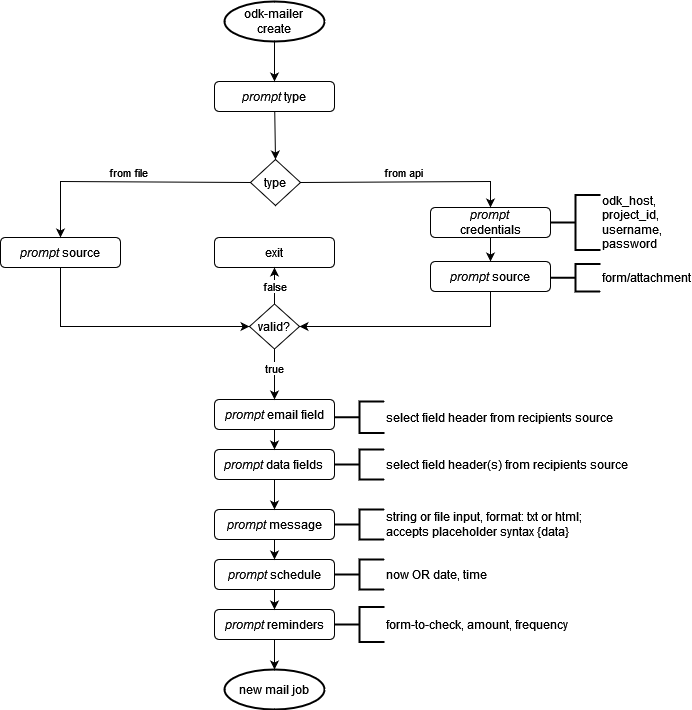

The diagram above was exported from draw.io. Its source (the exported page's mxGraphModel, read from the mxfile embedded in the PNG):
<mxGraphModel dx="1075" dy="972" grid="1" gridSize="10" guides="1" tooltips="1" connect="1" arrows="1" fold="1" page="1" pageScale="1" pageWidth="827" pageHeight="1169" math="0" shadow="0">
  <root>
    <mxCell id="WIyWlLk6GJQsqaUBKTNV-0" />
    <mxCell id="WIyWlLk6GJQsqaUBKTNV-1" parent="WIyWlLk6GJQsqaUBKTNV-0" />
    <mxCell id="TTW311ldhygLxJ0eMOIK-0" value="odk-mailer &lt;br&gt;create" style="strokeWidth=2;html=1;shape=mxgraph.flowchart.start_1;whiteSpace=wrap;labelBackgroundColor=none;" vertex="1" parent="WIyWlLk6GJQsqaUBKTNV-1">
      <mxGeometry x="314" y="140" width="100" height="40" as="geometry" />
    </mxCell>
    <mxCell id="TTW311ldhygLxJ0eMOIK-3" value="&lt;i&gt;prompt &lt;/i&gt;type" style="rounded=1;whiteSpace=wrap;html=1;labelBackgroundColor=none;" vertex="1" parent="WIyWlLk6GJQsqaUBKTNV-1">
      <mxGeometry x="304" y="220" width="120" height="30" as="geometry" />
    </mxCell>
    <mxCell id="TTW311ldhygLxJ0eMOIK-4" value="" style="endArrow=classic;html=1;rounded=0;entryX=0.5;entryY=0;entryDx=0;entryDy=0;labelBackgroundColor=none;fontColor=default;" edge="1" parent="WIyWlLk6GJQsqaUBKTNV-1" source="TTW311ldhygLxJ0eMOIK-0" target="TTW311ldhygLxJ0eMOIK-3">
      <mxGeometry width="50" height="50" relative="1" as="geometry">
        <mxPoint x="270" y="360" as="sourcePoint" />
        <mxPoint x="320" y="310" as="targetPoint" />
      </mxGeometry>
    </mxCell>
    <mxCell id="TTW311ldhygLxJ0eMOIK-5" value="type" style="rhombus;whiteSpace=wrap;html=1;labelBackgroundColor=none;" vertex="1" parent="WIyWlLk6GJQsqaUBKTNV-1">
      <mxGeometry x="340" y="298" width="50" height="46" as="geometry" />
    </mxCell>
    <mxCell id="TTW311ldhygLxJ0eMOIK-6" value="" style="endArrow=classic;html=1;rounded=0;entryX=0.5;entryY=0;entryDx=0;entryDy=0;labelBackgroundColor=none;fontColor=default;" edge="1" parent="WIyWlLk6GJQsqaUBKTNV-1" source="TTW311ldhygLxJ0eMOIK-3" target="TTW311ldhygLxJ0eMOIK-5">
      <mxGeometry width="50" height="50" relative="1" as="geometry">
        <mxPoint x="30" y="410" as="sourcePoint" />
        <mxPoint x="80" y="360" as="targetPoint" />
      </mxGeometry>
    </mxCell>
    <mxCell id="TTW311ldhygLxJ0eMOIK-7" value="&lt;i&gt;prompt &lt;/i&gt;source" style="rounded=1;whiteSpace=wrap;html=1;labelBackgroundColor=none;spacing=2;" vertex="1" parent="WIyWlLk6GJQsqaUBKTNV-1">
      <mxGeometry x="90" y="376" width="120" height="30" as="geometry" />
    </mxCell>
    <mxCell id="TTW311ldhygLxJ0eMOIK-10" value="" style="endArrow=classic;html=1;rounded=0;exitX=0;exitY=0.5;exitDx=0;exitDy=0;entryX=0.5;entryY=0;entryDx=0;entryDy=0;labelBackgroundColor=none;fontColor=default;" edge="1" parent="WIyWlLk6GJQsqaUBKTNV-1" source="TTW311ldhygLxJ0eMOIK-5" target="TTW311ldhygLxJ0eMOIK-7">
      <mxGeometry relative="1" as="geometry">
        <mxPoint x="140" y="250" as="sourcePoint" />
        <mxPoint x="240" y="250" as="targetPoint" />
        <Array as="points">
          <mxPoint x="150" y="320" />
        </Array>
      </mxGeometry>
    </mxCell>
    <mxCell id="TTW311ldhygLxJ0eMOIK-11" value="from file" style="edgeLabel;resizable=0;html=1;align=center;verticalAlign=middle;labelBackgroundColor=none;" connectable="0" vertex="1" parent="TTW311ldhygLxJ0eMOIK-10">
      <mxGeometry relative="1" as="geometry">
        <mxPoint y="-10" as="offset" />
      </mxGeometry>
    </mxCell>
    <mxCell id="TTW311ldhygLxJ0eMOIK-13" value="&lt;i&gt;prompt&lt;br&gt;&lt;/i&gt;credentials" style="rounded=1;whiteSpace=wrap;html=1;labelBackgroundColor=none;" vertex="1" parent="WIyWlLk6GJQsqaUBKTNV-1">
      <mxGeometry x="520" y="346" width="120" height="30" as="geometry" />
    </mxCell>
    <mxCell id="TTW311ldhygLxJ0eMOIK-14" value="" style="endArrow=classic;html=1;rounded=0;entryX=0.5;entryY=0;entryDx=0;entryDy=0;exitX=1;exitY=0.5;exitDx=0;exitDy=0;labelBackgroundColor=none;fontColor=default;" edge="1" parent="WIyWlLk6GJQsqaUBKTNV-1" source="TTW311ldhygLxJ0eMOIK-5" target="TTW311ldhygLxJ0eMOIK-13">
      <mxGeometry relative="1" as="geometry">
        <mxPoint x="290" y="410" as="sourcePoint" />
        <mxPoint x="390" y="410" as="targetPoint" />
        <Array as="points">
          <mxPoint x="580" y="320" />
        </Array>
      </mxGeometry>
    </mxCell>
    <mxCell id="TTW311ldhygLxJ0eMOIK-15" value="from api" style="edgeLabel;resizable=0;html=1;align=center;verticalAlign=middle;labelBackgroundColor=none;" connectable="0" vertex="1" parent="TTW311ldhygLxJ0eMOIK-14">
      <mxGeometry relative="1" as="geometry">
        <mxPoint x="-5" y="-10" as="offset" />
      </mxGeometry>
    </mxCell>
    <mxCell id="TTW311ldhygLxJ0eMOIK-18" value="" style="endArrow=classic;html=1;rounded=0;labelBackgroundColor=none;fontColor=default;entryX=0;entryY=0.5;entryDx=0;entryDy=0;" edge="1" parent="WIyWlLk6GJQsqaUBKTNV-1" source="TTW311ldhygLxJ0eMOIK-7" target="TTW311ldhygLxJ0eMOIK-64">
      <mxGeometry width="50" height="50" relative="1" as="geometry">
        <mxPoint x="150" y="530" as="sourcePoint" />
        <mxPoint x="150" y="450" as="targetPoint" />
        <Array as="points">
          <mxPoint x="150" y="465" />
        </Array>
      </mxGeometry>
    </mxCell>
    <mxCell id="TTW311ldhygLxJ0eMOIK-21" value="exit" style="rounded=1;whiteSpace=wrap;html=1;labelBackgroundColor=none;" vertex="1" parent="WIyWlLk6GJQsqaUBKTNV-1">
      <mxGeometry x="304" y="376" width="120" height="30" as="geometry" />
    </mxCell>
    <mxCell id="TTW311ldhygLxJ0eMOIK-28" value="&lt;div&gt;odk_host,&lt;/div&gt;&lt;div&gt;project_id,&lt;/div&gt;&lt;div&gt;username,&lt;/div&gt;&lt;div&gt;password&lt;/div&gt;" style="strokeWidth=2;html=1;shape=mxgraph.flowchart.annotation_2;align=left;labelPosition=right;pointerEvents=1;labelBackgroundColor=none;" vertex="1" parent="WIyWlLk6GJQsqaUBKTNV-1">
      <mxGeometry x="640" y="333.5" width="50" height="55" as="geometry" />
    </mxCell>
    <mxCell id="TTW311ldhygLxJ0eMOIK-32" value="" style="endArrow=classic;html=1;rounded=0;entryX=0.5;entryY=0;entryDx=0;entryDy=0;labelBackgroundColor=none;fontColor=default;" edge="1" parent="WIyWlLk6GJQsqaUBKTNV-1" source="TTW311ldhygLxJ0eMOIK-36">
      <mxGeometry width="50" height="50" relative="1" as="geometry">
        <mxPoint x="590" y="540" as="sourcePoint" />
        <mxPoint x="580" y="410" as="targetPoint" />
      </mxGeometry>
    </mxCell>
    <mxCell id="TTW311ldhygLxJ0eMOIK-38" value="form/attachment" style="strokeWidth=2;html=1;shape=mxgraph.flowchart.annotation_2;align=left;labelPosition=right;pointerEvents=1;labelBackgroundColor=none;" vertex="1" parent="WIyWlLk6GJQsqaUBKTNV-1">
      <mxGeometry x="640" y="402.5" width="50" height="27.5" as="geometry" />
    </mxCell>
    <mxCell id="TTW311ldhygLxJ0eMOIK-41" value="&lt;i&gt;prompt &lt;/i&gt;email field" style="rounded=1;whiteSpace=wrap;html=1;labelBackgroundColor=none;" vertex="1" parent="WIyWlLk6GJQsqaUBKTNV-1">
      <mxGeometry x="304" y="538" width="120" height="30" as="geometry" />
    </mxCell>
    <mxCell id="TTW311ldhygLxJ0eMOIK-44" value="&lt;i&gt;prompt &lt;/i&gt;data fields&lt;i&gt;&lt;br&gt;&lt;/i&gt;" style="rounded=1;whiteSpace=wrap;html=1;labelBackgroundColor=none;" vertex="1" parent="WIyWlLk6GJQsqaUBKTNV-1">
      <mxGeometry x="304" y="588" width="120" height="30" as="geometry" />
    </mxCell>
    <mxCell id="TTW311ldhygLxJ0eMOIK-45" value="&lt;i&gt;prompt &lt;/i&gt;message" style="rounded=1;whiteSpace=wrap;html=1;labelBackgroundColor=none;" vertex="1" parent="WIyWlLk6GJQsqaUBKTNV-1">
      <mxGeometry x="304" y="648" width="120" height="30" as="geometry" />
    </mxCell>
    <mxCell id="TTW311ldhygLxJ0eMOIK-46" value="&lt;i&gt;prompt &lt;/i&gt;schedule" style="rounded=1;whiteSpace=wrap;html=1;labelBackgroundColor=none;" vertex="1" parent="WIyWlLk6GJQsqaUBKTNV-1">
      <mxGeometry x="304" y="698" width="120" height="30" as="geometry" />
    </mxCell>
    <mxCell id="TTW311ldhygLxJ0eMOIK-48" value="&lt;i&gt;prompt &lt;/i&gt;reminders" style="rounded=1;whiteSpace=wrap;html=1;labelBackgroundColor=none;" vertex="1" parent="WIyWlLk6GJQsqaUBKTNV-1">
      <mxGeometry x="304" y="748" width="120" height="30" as="geometry" />
    </mxCell>
    <mxCell id="TTW311ldhygLxJ0eMOIK-49" value="new mail job" style="strokeWidth=2;html=1;shape=mxgraph.flowchart.start_1;whiteSpace=wrap;labelBackgroundColor=none;" vertex="1" parent="WIyWlLk6GJQsqaUBKTNV-1">
      <mxGeometry x="314" y="808" width="100" height="40" as="geometry" />
    </mxCell>
    <mxCell id="TTW311ldhygLxJ0eMOIK-50" value="" style="endArrow=classic;html=1;rounded=0;entryX=0.5;entryY=0;entryDx=0;entryDy=0;entryPerimeter=0;exitX=0.5;exitY=1;exitDx=0;exitDy=0;labelBackgroundColor=none;fontColor=default;" edge="1" parent="WIyWlLk6GJQsqaUBKTNV-1" source="TTW311ldhygLxJ0eMOIK-48" target="TTW311ldhygLxJ0eMOIK-49">
      <mxGeometry width="50" height="50" relative="1" as="geometry">
        <mxPoint x="20" y="1078" as="sourcePoint" />
        <mxPoint x="70" y="1028" as="targetPoint" />
      </mxGeometry>
    </mxCell>
    <mxCell id="TTW311ldhygLxJ0eMOIK-52" value="" style="endArrow=classic;html=1;rounded=0;entryX=0.5;entryY=0;entryDx=0;entryDy=0;exitX=0.5;exitY=1;exitDx=0;exitDy=0;" edge="1" parent="WIyWlLk6GJQsqaUBKTNV-1" source="TTW311ldhygLxJ0eMOIK-41" target="TTW311ldhygLxJ0eMOIK-44">
      <mxGeometry width="50" height="50" relative="1" as="geometry">
        <mxPoint x="80" y="608" as="sourcePoint" />
        <mxPoint x="130" y="558" as="targetPoint" />
      </mxGeometry>
    </mxCell>
    <mxCell id="TTW311ldhygLxJ0eMOIK-53" value="" style="endArrow=classic;html=1;rounded=0;entryX=0.5;entryY=0;entryDx=0;entryDy=0;exitX=0.5;exitY=1;exitDx=0;exitDy=0;" edge="1" parent="WIyWlLk6GJQsqaUBKTNV-1" source="TTW311ldhygLxJ0eMOIK-44" target="TTW311ldhygLxJ0eMOIK-45">
      <mxGeometry width="50" height="50" relative="1" as="geometry">
        <mxPoint x="80" y="688" as="sourcePoint" />
        <mxPoint x="130" y="638" as="targetPoint" />
      </mxGeometry>
    </mxCell>
    <mxCell id="TTW311ldhygLxJ0eMOIK-54" value="" style="endArrow=classic;html=1;rounded=0;entryX=0.5;entryY=0;entryDx=0;entryDy=0;" edge="1" parent="WIyWlLk6GJQsqaUBKTNV-1" source="TTW311ldhygLxJ0eMOIK-45" target="TTW311ldhygLxJ0eMOIK-46">
      <mxGeometry width="50" height="50" relative="1" as="geometry">
        <mxPoint x="70" y="648" as="sourcePoint" />
        <mxPoint x="120" y="598" as="targetPoint" />
      </mxGeometry>
    </mxCell>
    <mxCell id="TTW311ldhygLxJ0eMOIK-55" value="" style="endArrow=classic;html=1;rounded=0;entryX=0.5;entryY=0;entryDx=0;entryDy=0;exitX=0.5;exitY=1;exitDx=0;exitDy=0;" edge="1" parent="WIyWlLk6GJQsqaUBKTNV-1" source="TTW311ldhygLxJ0eMOIK-46" target="TTW311ldhygLxJ0eMOIK-48">
      <mxGeometry width="50" height="50" relative="1" as="geometry">
        <mxPoint x="150" y="758" as="sourcePoint" />
        <mxPoint x="200" y="708" as="targetPoint" />
      </mxGeometry>
    </mxCell>
    <mxCell id="TTW311ldhygLxJ0eMOIK-59" value="form-to-check, amount, frequency" style="strokeWidth=2;html=1;shape=mxgraph.flowchart.annotation_2;align=left;labelPosition=right;pointerEvents=1;" vertex="1" parent="WIyWlLk6GJQsqaUBKTNV-1">
      <mxGeometry x="424" y="745.5" width="50" height="35" as="geometry" />
    </mxCell>
    <mxCell id="TTW311ldhygLxJ0eMOIK-60" value="now OR date, time" style="strokeWidth=2;html=1;shape=mxgraph.flowchart.annotation_2;align=left;labelPosition=right;pointerEvents=1;" vertex="1" parent="WIyWlLk6GJQsqaUBKTNV-1">
      <mxGeometry x="424" y="698" width="50" height="30" as="geometry" />
    </mxCell>
    <mxCell id="TTW311ldhygLxJ0eMOIK-61" value="string or file input, format: txt or html; &lt;br&gt;accepts placeholder syntax {data}" style="strokeWidth=2;html=1;shape=mxgraph.flowchart.annotation_2;align=left;labelPosition=right;pointerEvents=1;" vertex="1" parent="WIyWlLk6GJQsqaUBKTNV-1">
      <mxGeometry x="424" y="648" width="50" height="30" as="geometry" />
    </mxCell>
    <mxCell id="TTW311ldhygLxJ0eMOIK-62" value="select field header(s) from recipients source " style="strokeWidth=2;html=1;shape=mxgraph.flowchart.annotation_2;align=left;labelPosition=right;pointerEvents=1;" vertex="1" parent="WIyWlLk6GJQsqaUBKTNV-1">
      <mxGeometry x="424" y="588" width="50" height="30" as="geometry" />
    </mxCell>
    <mxCell id="TTW311ldhygLxJ0eMOIK-63" value="" style="endArrow=classic;html=1;rounded=0;entryX=0.5;entryY=0;entryDx=0;entryDy=0;labelBackgroundColor=none;fontColor=default;" edge="1" parent="WIyWlLk6GJQsqaUBKTNV-1" source="TTW311ldhygLxJ0eMOIK-13" target="TTW311ldhygLxJ0eMOIK-36">
      <mxGeometry width="50" height="50" relative="1" as="geometry">
        <mxPoint x="580" y="360" as="sourcePoint" />
        <mxPoint x="580" y="410" as="targetPoint" />
      </mxGeometry>
    </mxCell>
    <mxCell id="TTW311ldhygLxJ0eMOIK-36" value="&lt;i&gt;prompt &lt;/i&gt;source" style="rounded=1;whiteSpace=wrap;html=1;labelBackgroundColor=none;" vertex="1" parent="WIyWlLk6GJQsqaUBKTNV-1">
      <mxGeometry x="520" y="400" width="120" height="30" as="geometry" />
    </mxCell>
    <mxCell id="TTW311ldhygLxJ0eMOIK-64" value="valid?" style="rhombus;whiteSpace=wrap;html=1;labelBackgroundColor=none;" vertex="1" parent="WIyWlLk6GJQsqaUBKTNV-1">
      <mxGeometry x="339" y="442.5" width="50" height="45" as="geometry" />
    </mxCell>
    <mxCell id="TTW311ldhygLxJ0eMOIK-65" value="" style="endArrow=classic;html=1;rounded=0;exitX=0.5;exitY=1;exitDx=0;exitDy=0;entryX=1;entryY=0.5;entryDx=0;entryDy=0;" edge="1" parent="WIyWlLk6GJQsqaUBKTNV-1" source="TTW311ldhygLxJ0eMOIK-36" target="TTW311ldhygLxJ0eMOIK-64">
      <mxGeometry width="50" height="50" relative="1" as="geometry">
        <mxPoint x="520" y="465" as="sourcePoint" />
        <mxPoint x="390" y="440" as="targetPoint" />
        <Array as="points">
          <mxPoint x="580" y="465" />
        </Array>
      </mxGeometry>
    </mxCell>
    <mxCell id="TTW311ldhygLxJ0eMOIK-66" value="" style="endArrow=classic;html=1;rounded=0;entryX=0.5;entryY=1;entryDx=0;entryDy=0;exitX=0.5;exitY=0;exitDx=0;exitDy=0;" edge="1" parent="WIyWlLk6GJQsqaUBKTNV-1" source="TTW311ldhygLxJ0eMOIK-64" target="TTW311ldhygLxJ0eMOIK-21">
      <mxGeometry relative="1" as="geometry">
        <mxPoint x="90" y="540" as="sourcePoint" />
        <mxPoint x="190" y="540" as="targetPoint" />
      </mxGeometry>
    </mxCell>
    <mxCell id="TTW311ldhygLxJ0eMOIK-67" value="false" style="edgeLabel;resizable=0;html=1;align=center;verticalAlign=middle;" connectable="0" vertex="1" parent="TTW311ldhygLxJ0eMOIK-66">
      <mxGeometry relative="1" as="geometry" />
    </mxCell>
    <mxCell id="TTW311ldhygLxJ0eMOIK-69" value="" style="endArrow=classic;html=1;rounded=0;entryX=0.5;entryY=0;entryDx=0;entryDy=0;exitX=0.5;exitY=1;exitDx=0;exitDy=0;" edge="1" parent="WIyWlLk6GJQsqaUBKTNV-1" source="TTW311ldhygLxJ0eMOIK-64" target="TTW311ldhygLxJ0eMOIK-41">
      <mxGeometry relative="1" as="geometry">
        <mxPoint x="40" y="540" as="sourcePoint" />
        <mxPoint x="140" y="540" as="targetPoint" />
      </mxGeometry>
    </mxCell>
    <mxCell id="TTW311ldhygLxJ0eMOIK-70" value="true" style="edgeLabel;resizable=0;html=1;align=center;verticalAlign=middle;" connectable="0" vertex="1" parent="TTW311ldhygLxJ0eMOIK-69">
      <mxGeometry relative="1" as="geometry">
        <mxPoint y="-6" as="offset" />
      </mxGeometry>
    </mxCell>
    <mxCell id="TTW311ldhygLxJ0eMOIK-72" value="select field header from recipients source " style="strokeWidth=2;html=1;shape=mxgraph.flowchart.annotation_2;align=left;labelPosition=right;pointerEvents=1;" vertex="1" parent="WIyWlLk6GJQsqaUBKTNV-1">
      <mxGeometry x="424" y="540" width="50" height="31.5" as="geometry" />
    </mxCell>
  </root>
</mxGraphModel>